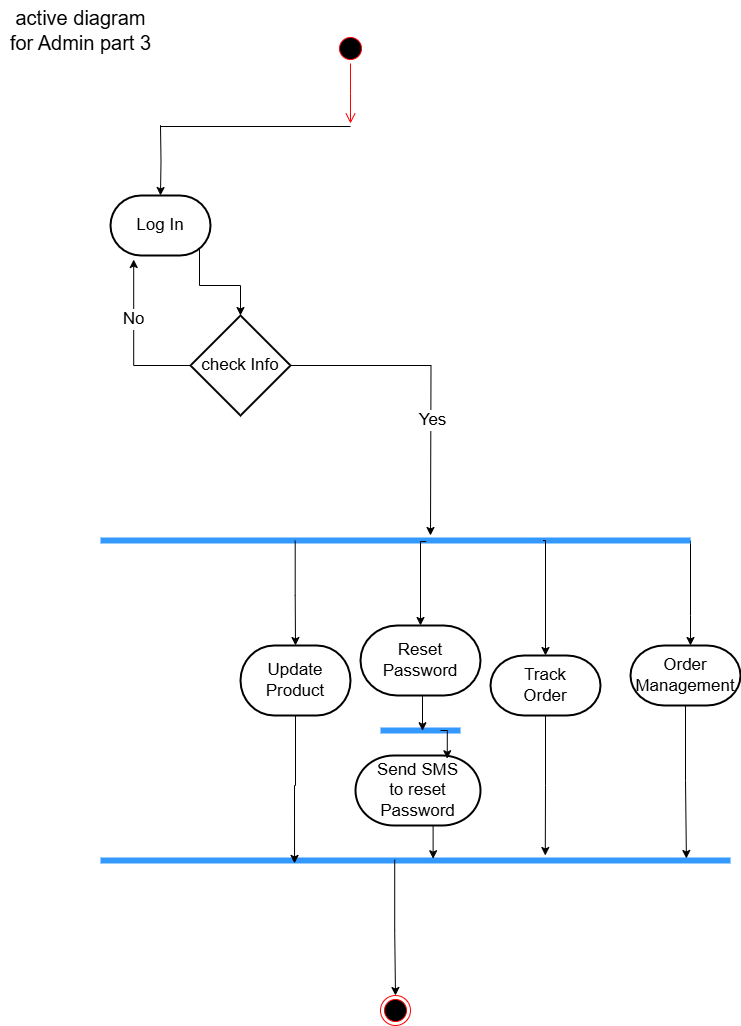

The diagram above was exported from draw.io. Its source (the exported page's mxGraphModel, read from the mxfile embedded in the PNG):
<mxGraphModel dx="1050" dy="522" grid="1" gridSize="10" guides="1" tooltips="1" connect="1" arrows="1" fold="1" page="1" pageScale="1" pageWidth="827" pageHeight="1169" math="0" shadow="0">
  <root>
    <mxCell id="0" />
    <mxCell id="1" parent="0" />
    <mxCell id="BIsJRSFmtqdIgJFWGAwa-1" value="v" style="ellipse;html=1;shape=startState;fillColor=#000000;strokeColor=#ff0000;fontSize=17;" vertex="1" parent="1">
      <mxGeometry x="395" y="68" width="30" height="30" as="geometry" />
    </mxCell>
    <mxCell id="BIsJRSFmtqdIgJFWGAwa-2" value="" style="edgeStyle=orthogonalEdgeStyle;html=1;verticalAlign=bottom;endArrow=open;endSize=8;strokeColor=#ff0000;rounded=0;fontSize=17;" edge="1" parent="1" source="BIsJRSFmtqdIgJFWGAwa-1">
      <mxGeometry relative="1" as="geometry">
        <mxPoint x="410" y="158" as="targetPoint" />
      </mxGeometry>
    </mxCell>
    <mxCell id="BIsJRSFmtqdIgJFWGAwa-3" value="" style="endArrow=none;html=1;edgeStyle=orthogonalEdgeStyle;rounded=0;fontSize=17;" edge="1" parent="1">
      <mxGeometry relative="1" as="geometry">
        <mxPoint x="220" y="160" as="sourcePoint" />
        <mxPoint x="410" y="161" as="targetPoint" />
        <Array as="points">
          <mxPoint x="220" y="161" />
        </Array>
      </mxGeometry>
    </mxCell>
    <mxCell id="BIsJRSFmtqdIgJFWGAwa-4" style="edgeStyle=orthogonalEdgeStyle;rounded=0;orthogonalLoop=1;jettySize=auto;html=1;exitX=0.5;exitY=0;exitDx=0;exitDy=0;exitPerimeter=0;entryX=0.5;entryY=0;entryDx=0;entryDy=0;entryPerimeter=0;fontSize=17;" edge="1" parent="1" target="BIsJRSFmtqdIgJFWGAwa-6">
      <mxGeometry relative="1" as="geometry">
        <mxPoint x="220" y="160" as="sourcePoint" />
      </mxGeometry>
    </mxCell>
    <mxCell id="BIsJRSFmtqdIgJFWGAwa-5" style="edgeStyle=orthogonalEdgeStyle;rounded=0;orthogonalLoop=1;jettySize=auto;html=1;exitX=0.89;exitY=0.89;exitDx=0;exitDy=0;exitPerimeter=0;fontSize=17;" edge="1" parent="1" source="BIsJRSFmtqdIgJFWGAwa-6" target="BIsJRSFmtqdIgJFWGAwa-9">
      <mxGeometry relative="1" as="geometry" />
    </mxCell>
    <mxCell id="BIsJRSFmtqdIgJFWGAwa-6" value="Log In" style="strokeWidth=2;html=1;shape=mxgraph.flowchart.terminator;whiteSpace=wrap;fontSize=17;" vertex="1" parent="1">
      <mxGeometry x="170" y="230" width="100" height="60" as="geometry" />
    </mxCell>
    <mxCell id="BIsJRSFmtqdIgJFWGAwa-7" style="edgeStyle=orthogonalEdgeStyle;rounded=0;orthogonalLoop=1;jettySize=auto;html=1;exitX=1;exitY=0.5;exitDx=0;exitDy=0;exitPerimeter=0;fontSize=17;" edge="1" parent="1" source="BIsJRSFmtqdIgJFWGAwa-9">
      <mxGeometry relative="1" as="geometry">
        <mxPoint x="490" y="570" as="targetPoint" />
      </mxGeometry>
    </mxCell>
    <mxCell id="BIsJRSFmtqdIgJFWGAwa-8" value="&lt;font&gt;Yes&lt;/font&gt;" style="edgeLabel;html=1;align=center;verticalAlign=middle;resizable=0;points=[];fontSize=17;" connectable="0" vertex="1" parent="BIsJRSFmtqdIgJFWGAwa-7">
      <mxGeometry x="0.2592" y="1" relative="1" as="geometry">
        <mxPoint as="offset" />
      </mxGeometry>
    </mxCell>
    <mxCell id="BIsJRSFmtqdIgJFWGAwa-9" value="check Info" style="strokeWidth=2;html=1;shape=mxgraph.flowchart.decision;whiteSpace=wrap;fontSize=17;" vertex="1" parent="1">
      <mxGeometry x="250" y="350" width="100" height="100" as="geometry" />
    </mxCell>
    <mxCell id="BIsJRSFmtqdIgJFWGAwa-10" style="edgeStyle=orthogonalEdgeStyle;rounded=0;orthogonalLoop=1;jettySize=auto;html=1;exitX=0;exitY=0.5;exitDx=0;exitDy=0;exitPerimeter=0;entryX=0.232;entryY=1.067;entryDx=0;entryDy=0;entryPerimeter=0;fontSize=17;" edge="1" parent="1" source="BIsJRSFmtqdIgJFWGAwa-9" target="BIsJRSFmtqdIgJFWGAwa-6">
      <mxGeometry relative="1" as="geometry" />
    </mxCell>
    <mxCell id="BIsJRSFmtqdIgJFWGAwa-11" value="&lt;span&gt;No&lt;/span&gt;" style="edgeLabel;html=1;align=center;verticalAlign=middle;resizable=0;points=[];fontSize=17;" connectable="0" vertex="1" parent="BIsJRSFmtqdIgJFWGAwa-10">
      <mxGeometry x="0.2606" y="1" relative="1" as="geometry">
        <mxPoint as="offset" />
      </mxGeometry>
    </mxCell>
    <mxCell id="BIsJRSFmtqdIgJFWGAwa-12" style="edgeStyle=orthogonalEdgeStyle;rounded=0;orthogonalLoop=1;jettySize=auto;html=1;exitX=1;exitY=0.5;exitDx=0;exitDy=0;exitPerimeter=0;fontSize=17;" edge="1" parent="1" source="BIsJRSFmtqdIgJFWGAwa-13" target="BIsJRSFmtqdIgJFWGAwa-14">
      <mxGeometry relative="1" as="geometry">
        <Array as="points">
          <mxPoint x="750" y="650" />
          <mxPoint x="750" y="650" />
        </Array>
      </mxGeometry>
    </mxCell>
    <mxCell id="BIsJRSFmtqdIgJFWGAwa-13" value="" style="shape=line;html=1;strokeWidth=6;strokeColor=#3399FF;fontSize=17;" vertex="1" parent="1">
      <mxGeometry x="160" y="570" width="590" height="10" as="geometry" />
    </mxCell>
    <mxCell id="BIsJRSFmtqdIgJFWGAwa-14" value="Order&lt;div&gt;Management&lt;/div&gt;" style="strokeWidth=2;html=1;shape=mxgraph.flowchart.terminator;whiteSpace=wrap;fontSize=17;" vertex="1" parent="1">
      <mxGeometry x="690" y="680" width="110" height="60" as="geometry" />
    </mxCell>
    <mxCell id="BIsJRSFmtqdIgJFWGAwa-15" value="&lt;span&gt;&lt;font style=&quot;font-size: 20px;&quot;&gt;active diagram&lt;/font&gt;&lt;/span&gt;&lt;div&gt;&lt;span&gt;&lt;font style=&quot;font-size: 20px;&quot;&gt;for Admin part 3&lt;/font&gt;&lt;/span&gt;&lt;/div&gt;" style="text;html=1;align=center;verticalAlign=middle;resizable=0;points=[];autosize=1;strokeColor=none;fillColor=none;fontSize=17;" vertex="1" parent="1">
      <mxGeometry x="60" y="35" width="160" height="60" as="geometry" />
    </mxCell>
    <mxCell id="BIsJRSFmtqdIgJFWGAwa-16" value="" style="shape=line;html=1;strokeWidth=6;strokeColor=#3399FF;fontSize=17;" vertex="1" parent="1">
      <mxGeometry x="160" y="890" width="630" height="10" as="geometry" />
    </mxCell>
    <mxCell id="BIsJRSFmtqdIgJFWGAwa-17" value="" style="ellipse;html=1;shape=endState;fillColor=#000000;strokeColor=#ff0000;fontSize=17;" vertex="1" parent="1">
      <mxGeometry x="440" y="1030" width="30" height="30" as="geometry" />
    </mxCell>
    <mxCell id="BIsJRSFmtqdIgJFWGAwa-18" value="Track&lt;div&gt;Order&lt;/div&gt;" style="strokeWidth=2;html=1;shape=mxgraph.flowchart.terminator;whiteSpace=wrap;fontSize=17;" vertex="1" parent="1">
      <mxGeometry x="550" y="690" width="110" height="60" as="geometry" />
    </mxCell>
    <mxCell id="BIsJRSFmtqdIgJFWGAwa-19" style="edgeStyle=orthogonalEdgeStyle;rounded=0;orthogonalLoop=1;jettySize=auto;html=1;exitX=0.75;exitY=0.5;exitDx=0;exitDy=0;exitPerimeter=0;entryX=0.5;entryY=0;entryDx=0;entryDy=0;entryPerimeter=0;" edge="1" parent="1" source="BIsJRSFmtqdIgJFWGAwa-13" target="BIsJRSFmtqdIgJFWGAwa-18">
      <mxGeometry relative="1" as="geometry">
        <Array as="points">
          <mxPoint x="605" y="575" />
        </Array>
      </mxGeometry>
    </mxCell>
    <mxCell id="BIsJRSFmtqdIgJFWGAwa-20" value="Reset&lt;div&gt;Password&lt;/div&gt;" style="strokeWidth=2;html=1;shape=mxgraph.flowchart.terminator;whiteSpace=wrap;fontSize=17;" vertex="1" parent="1">
      <mxGeometry x="420" y="660" width="120" height="70" as="geometry" />
    </mxCell>
    <mxCell id="BIsJRSFmtqdIgJFWGAwa-21" style="edgeStyle=orthogonalEdgeStyle;rounded=0;orthogonalLoop=1;jettySize=auto;html=1;exitX=0.552;exitY=0.605;exitDx=0;exitDy=0;exitPerimeter=0;entryX=0.5;entryY=0;entryDx=0;entryDy=0;entryPerimeter=0;" edge="1" parent="1" source="BIsJRSFmtqdIgJFWGAwa-13" target="BIsJRSFmtqdIgJFWGAwa-20">
      <mxGeometry relative="1" as="geometry">
        <Array as="points">
          <mxPoint x="480" y="576" />
        </Array>
      </mxGeometry>
    </mxCell>
    <mxCell id="BIsJRSFmtqdIgJFWGAwa-22" value="Update&lt;div&gt;Product&lt;/div&gt;" style="strokeWidth=2;html=1;shape=mxgraph.flowchart.terminator;whiteSpace=wrap;fontSize=17;" vertex="1" parent="1">
      <mxGeometry x="300" y="680" width="110" height="70" as="geometry" />
    </mxCell>
    <mxCell id="BIsJRSFmtqdIgJFWGAwa-23" style="edgeStyle=orthogonalEdgeStyle;rounded=0;orthogonalLoop=1;jettySize=auto;html=1;exitX=0.33;exitY=0.521;exitDx=0;exitDy=0;exitPerimeter=0;entryX=0.5;entryY=0;entryDx=0;entryDy=0;entryPerimeter=0;" edge="1" parent="1" source="BIsJRSFmtqdIgJFWGAwa-13" target="BIsJRSFmtqdIgJFWGAwa-22">
      <mxGeometry relative="1" as="geometry" />
    </mxCell>
    <mxCell id="BIsJRSFmtqdIgJFWGAwa-24" style="edgeStyle=orthogonalEdgeStyle;rounded=0;orthogonalLoop=1;jettySize=auto;html=1;exitX=0.5;exitY=1;exitDx=0;exitDy=0;exitPerimeter=0;entryX=0.93;entryY=0.3;entryDx=0;entryDy=0;entryPerimeter=0;" edge="1" parent="1" source="BIsJRSFmtqdIgJFWGAwa-14" target="BIsJRSFmtqdIgJFWGAwa-16">
      <mxGeometry relative="1" as="geometry" />
    </mxCell>
    <mxCell id="BIsJRSFmtqdIgJFWGAwa-25" style="edgeStyle=orthogonalEdgeStyle;rounded=0;orthogonalLoop=1;jettySize=auto;html=1;exitX=0.5;exitY=1;exitDx=0;exitDy=0;exitPerimeter=0;entryX=0.706;entryY=0;entryDx=0;entryDy=0;entryPerimeter=0;" edge="1" parent="1" source="BIsJRSFmtqdIgJFWGAwa-18" target="BIsJRSFmtqdIgJFWGAwa-16">
      <mxGeometry relative="1" as="geometry" />
    </mxCell>
    <mxCell id="BIsJRSFmtqdIgJFWGAwa-26" style="edgeStyle=orthogonalEdgeStyle;rounded=0;orthogonalLoop=1;jettySize=auto;html=1;exitX=0.467;exitY=0.423;exitDx=0;exitDy=0;entryX=0.5;entryY=0;entryDx=0;entryDy=0;exitPerimeter=0;" edge="1" parent="1" source="BIsJRSFmtqdIgJFWGAwa-16" target="BIsJRSFmtqdIgJFWGAwa-17">
      <mxGeometry relative="1" as="geometry" />
    </mxCell>
    <mxCell id="BIsJRSFmtqdIgJFWGAwa-33" style="edgeStyle=orthogonalEdgeStyle;rounded=0;orthogonalLoop=1;jettySize=auto;html=1;exitX=0.5;exitY=1;exitDx=0;exitDy=0;exitPerimeter=0;entryX=0.308;entryY=0.792;entryDx=0;entryDy=0;entryPerimeter=0;" edge="1" parent="1" source="BIsJRSFmtqdIgJFWGAwa-22" target="BIsJRSFmtqdIgJFWGAwa-16">
      <mxGeometry relative="1" as="geometry" />
    </mxCell>
    <mxCell id="BIsJRSFmtqdIgJFWGAwa-34" value="" style="shape=line;html=1;strokeWidth=6;strokeColor=#3399FF;fontSize=17;" vertex="1" parent="1">
      <mxGeometry x="440" y="700" width="80" height="130" as="geometry" />
    </mxCell>
    <mxCell id="BIsJRSFmtqdIgJFWGAwa-35" style="edgeStyle=orthogonalEdgeStyle;rounded=0;orthogonalLoop=1;jettySize=auto;html=1;exitX=0.5;exitY=1;exitDx=0;exitDy=0;exitPerimeter=0;entryX=0.525;entryY=0.502;entryDx=0;entryDy=0;entryPerimeter=0;" edge="1" parent="1" source="BIsJRSFmtqdIgJFWGAwa-20" target="BIsJRSFmtqdIgJFWGAwa-34">
      <mxGeometry relative="1" as="geometry" />
    </mxCell>
    <mxCell id="BIsJRSFmtqdIgJFWGAwa-36" value="Send SMS&lt;div&gt;to reset&lt;/div&gt;&lt;div&gt;Password&lt;/div&gt;" style="strokeWidth=2;html=1;shape=mxgraph.flowchart.terminator;whiteSpace=wrap;fontSize=17;" vertex="1" parent="1">
      <mxGeometry x="415" y="790" width="125" height="70" as="geometry" />
    </mxCell>
    <mxCell id="BIsJRSFmtqdIgJFWGAwa-37" style="edgeStyle=orthogonalEdgeStyle;rounded=0;orthogonalLoop=1;jettySize=auto;html=1;exitX=0.75;exitY=0.5;exitDx=0;exitDy=0;exitPerimeter=0;entryX=0.734;entryY=0.046;entryDx=0;entryDy=0;entryPerimeter=0;" edge="1" parent="1" source="BIsJRSFmtqdIgJFWGAwa-34" target="BIsJRSFmtqdIgJFWGAwa-36">
      <mxGeometry relative="1" as="geometry" />
    </mxCell>
    <mxCell id="BIsJRSFmtqdIgJFWGAwa-38" style="edgeStyle=orthogonalEdgeStyle;rounded=0;orthogonalLoop=1;jettySize=auto;html=1;exitX=0.5;exitY=1;exitDx=0;exitDy=0;exitPerimeter=0;entryX=0.528;entryY=0.32;entryDx=0;entryDy=0;entryPerimeter=0;" edge="1" parent="1" source="BIsJRSFmtqdIgJFWGAwa-36" target="BIsJRSFmtqdIgJFWGAwa-16">
      <mxGeometry relative="1" as="geometry" />
    </mxCell>
  </root>
</mxGraphModel>